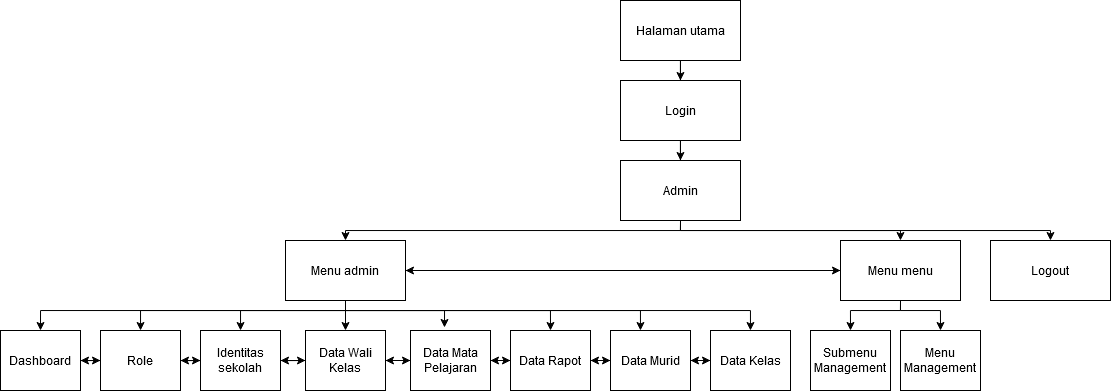

The diagram above was exported from draw.io. Its source (the exported page's mxGraphModel, read from the mxfile embedded in the PNG):
<mxGraphModel dx="1237" dy="639" grid="1" gridSize="10" guides="1" tooltips="1" connect="1" arrows="1" fold="1" page="1" pageScale="1" pageWidth="850" pageHeight="1100" math="0" shadow="0">
  <root>
    <mxCell id="0" />
    <mxCell id="1" parent="0" />
    <mxCell id="61ZoerXeK5w7WNYDIPp1-21" style="edgeStyle=orthogonalEdgeStyle;rounded=0;orthogonalLoop=1;jettySize=auto;html=1;exitX=0.5;exitY=1;exitDx=0;exitDy=0;" parent="1" source="61ZoerXeK5w7WNYDIPp1-2" target="61ZoerXeK5w7WNYDIPp1-3" edge="1">
      <mxGeometry relative="1" as="geometry" />
    </mxCell>
    <mxCell id="61ZoerXeK5w7WNYDIPp1-2" value="Halaman utama" style="rounded=0;whiteSpace=wrap;html=1;" parent="1" vertex="1">
      <mxGeometry x="660" y="120" width="120" height="60" as="geometry" />
    </mxCell>
    <mxCell id="61ZoerXeK5w7WNYDIPp1-22" style="edgeStyle=orthogonalEdgeStyle;rounded=0;orthogonalLoop=1;jettySize=auto;html=1;exitX=0.5;exitY=1;exitDx=0;exitDy=0;" parent="1" source="61ZoerXeK5w7WNYDIPp1-3" target="61ZoerXeK5w7WNYDIPp1-4" edge="1">
      <mxGeometry relative="1" as="geometry" />
    </mxCell>
    <mxCell id="61ZoerXeK5w7WNYDIPp1-3" value="Login" style="rounded=0;whiteSpace=wrap;html=1;" parent="1" vertex="1">
      <mxGeometry x="660" y="200" width="120" height="60" as="geometry" />
    </mxCell>
    <mxCell id="61ZoerXeK5w7WNYDIPp1-23" style="edgeStyle=orthogonalEdgeStyle;rounded=0;orthogonalLoop=1;jettySize=auto;html=1;exitX=0.5;exitY=1;exitDx=0;exitDy=0;" parent="1" source="61ZoerXeK5w7WNYDIPp1-4" target="61ZoerXeK5w7WNYDIPp1-5" edge="1">
      <mxGeometry relative="1" as="geometry">
        <Array as="points">
          <mxPoint x="720" y="350" />
          <mxPoint x="385" y="350" />
        </Array>
      </mxGeometry>
    </mxCell>
    <mxCell id="61ZoerXeK5w7WNYDIPp1-24" style="edgeStyle=orthogonalEdgeStyle;rounded=0;orthogonalLoop=1;jettySize=auto;html=1;exitX=0.5;exitY=1;exitDx=0;exitDy=0;" parent="1" source="61ZoerXeK5w7WNYDIPp1-4" target="61ZoerXeK5w7WNYDIPp1-6" edge="1">
      <mxGeometry relative="1" as="geometry">
        <Array as="points">
          <mxPoint x="720" y="350" />
          <mxPoint x="940" y="350" />
        </Array>
      </mxGeometry>
    </mxCell>
    <mxCell id="RWmavCL7vwyhENZpOX2R-17" style="edgeStyle=orthogonalEdgeStyle;rounded=0;orthogonalLoop=1;jettySize=auto;html=1;exitX=0.5;exitY=1;exitDx=0;exitDy=0;" edge="1" parent="1" source="61ZoerXeK5w7WNYDIPp1-4" target="RWmavCL7vwyhENZpOX2R-16">
      <mxGeometry relative="1" as="geometry">
        <Array as="points">
          <mxPoint x="720" y="350" />
          <mxPoint x="1090" y="350" />
        </Array>
      </mxGeometry>
    </mxCell>
    <mxCell id="61ZoerXeK5w7WNYDIPp1-4" value="Admin" style="rounded=0;whiteSpace=wrap;html=1;" parent="1" vertex="1">
      <mxGeometry x="660" y="280" width="120" height="60" as="geometry" />
    </mxCell>
    <mxCell id="61ZoerXeK5w7WNYDIPp1-26" style="edgeStyle=orthogonalEdgeStyle;rounded=0;orthogonalLoop=1;jettySize=auto;html=1;exitX=0.5;exitY=1;exitDx=0;exitDy=0;entryX=0.5;entryY=0;entryDx=0;entryDy=0;" parent="1" source="61ZoerXeK5w7WNYDIPp1-5" target="61ZoerXeK5w7WNYDIPp1-8" edge="1">
      <mxGeometry relative="1" as="geometry">
        <Array as="points">
          <mxPoint x="385" y="430" />
          <mxPoint x="80" y="430" />
        </Array>
      </mxGeometry>
    </mxCell>
    <mxCell id="61ZoerXeK5w7WNYDIPp1-27" style="edgeStyle=orthogonalEdgeStyle;rounded=0;orthogonalLoop=1;jettySize=auto;html=1;exitX=0.5;exitY=1;exitDx=0;exitDy=0;" parent="1" source="61ZoerXeK5w7WNYDIPp1-5" target="61ZoerXeK5w7WNYDIPp1-9" edge="1">
      <mxGeometry relative="1" as="geometry">
        <Array as="points">
          <mxPoint x="385" y="430" />
          <mxPoint x="180" y="430" />
        </Array>
      </mxGeometry>
    </mxCell>
    <mxCell id="61ZoerXeK5w7WNYDIPp1-28" style="edgeStyle=orthogonalEdgeStyle;rounded=0;orthogonalLoop=1;jettySize=auto;html=1;exitX=0.5;exitY=1;exitDx=0;exitDy=0;" parent="1" source="61ZoerXeK5w7WNYDIPp1-5" target="61ZoerXeK5w7WNYDIPp1-10" edge="1">
      <mxGeometry relative="1" as="geometry">
        <Array as="points">
          <mxPoint x="385" y="430" />
          <mxPoint x="280" y="430" />
        </Array>
      </mxGeometry>
    </mxCell>
    <mxCell id="61ZoerXeK5w7WNYDIPp1-30" style="edgeStyle=orthogonalEdgeStyle;rounded=0;orthogonalLoop=1;jettySize=auto;html=1;exitX=0.5;exitY=1;exitDx=0;exitDy=0;entryX=0.5;entryY=0;entryDx=0;entryDy=0;" parent="1" source="61ZoerXeK5w7WNYDIPp1-5" target="61ZoerXeK5w7WNYDIPp1-12" edge="1">
      <mxGeometry relative="1" as="geometry" />
    </mxCell>
    <mxCell id="61ZoerXeK5w7WNYDIPp1-31" style="edgeStyle=orthogonalEdgeStyle;rounded=0;orthogonalLoop=1;jettySize=auto;html=1;exitX=0.5;exitY=1;exitDx=0;exitDy=0;entryX=0.425;entryY=-0.05;entryDx=0;entryDy=0;entryPerimeter=0;" parent="1" source="61ZoerXeK5w7WNYDIPp1-5" target="61ZoerXeK5w7WNYDIPp1-13" edge="1">
      <mxGeometry relative="1" as="geometry">
        <Array as="points">
          <mxPoint x="385" y="430" />
          <mxPoint x="484" y="430" />
        </Array>
      </mxGeometry>
    </mxCell>
    <mxCell id="61ZoerXeK5w7WNYDIPp1-32" style="edgeStyle=orthogonalEdgeStyle;rounded=0;orthogonalLoop=1;jettySize=auto;html=1;exitX=0.5;exitY=1;exitDx=0;exitDy=0;entryX=0.5;entryY=0;entryDx=0;entryDy=0;" parent="1" source="61ZoerXeK5w7WNYDIPp1-5" target="61ZoerXeK5w7WNYDIPp1-17" edge="1">
      <mxGeometry relative="1" as="geometry">
        <Array as="points">
          <mxPoint x="590" y="430" />
        </Array>
      </mxGeometry>
    </mxCell>
    <mxCell id="61ZoerXeK5w7WNYDIPp1-33" style="edgeStyle=orthogonalEdgeStyle;rounded=0;orthogonalLoop=1;jettySize=auto;html=1;exitX=0.5;exitY=1;exitDx=0;exitDy=0;" parent="1" source="61ZoerXeK5w7WNYDIPp1-5" target="61ZoerXeK5w7WNYDIPp1-16" edge="1">
      <mxGeometry relative="1" as="geometry">
        <Array as="points">
          <mxPoint x="680" y="430" />
        </Array>
      </mxGeometry>
    </mxCell>
    <mxCell id="61ZoerXeK5w7WNYDIPp1-34" style="edgeStyle=orthogonalEdgeStyle;rounded=0;orthogonalLoop=1;jettySize=auto;html=1;exitX=0.5;exitY=1;exitDx=0;exitDy=0;" parent="1" source="61ZoerXeK5w7WNYDIPp1-5" target="61ZoerXeK5w7WNYDIPp1-15" edge="1">
      <mxGeometry relative="1" as="geometry">
        <Array as="points">
          <mxPoint x="385" y="430" />
          <mxPoint x="790" y="430" />
        </Array>
      </mxGeometry>
    </mxCell>
    <mxCell id="RWmavCL7vwyhENZpOX2R-18" style="edgeStyle=orthogonalEdgeStyle;rounded=0;orthogonalLoop=1;jettySize=auto;html=1;exitX=1;exitY=0.5;exitDx=0;exitDy=0;" edge="1" parent="1" source="61ZoerXeK5w7WNYDIPp1-5" target="61ZoerXeK5w7WNYDIPp1-6">
      <mxGeometry relative="1" as="geometry" />
    </mxCell>
    <mxCell id="61ZoerXeK5w7WNYDIPp1-5" value="Menu admin" style="rounded=0;whiteSpace=wrap;html=1;" parent="1" vertex="1">
      <mxGeometry x="325" y="360" width="120" height="60" as="geometry" />
    </mxCell>
    <mxCell id="61ZoerXeK5w7WNYDIPp1-37" style="edgeStyle=orthogonalEdgeStyle;rounded=0;orthogonalLoop=1;jettySize=auto;html=1;exitX=0.5;exitY=1;exitDx=0;exitDy=0;entryX=0.5;entryY=0;entryDx=0;entryDy=0;" parent="1" source="61ZoerXeK5w7WNYDIPp1-6" target="61ZoerXeK5w7WNYDIPp1-19" edge="1">
      <mxGeometry relative="1" as="geometry">
        <Array as="points">
          <mxPoint x="940" y="430" />
          <mxPoint x="890" y="430" />
        </Array>
      </mxGeometry>
    </mxCell>
    <mxCell id="61ZoerXeK5w7WNYDIPp1-39" style="edgeStyle=orthogonalEdgeStyle;rounded=0;orthogonalLoop=1;jettySize=auto;html=1;exitX=0.5;exitY=1;exitDx=0;exitDy=0;entryX=0.5;entryY=0;entryDx=0;entryDy=0;" parent="1" source="61ZoerXeK5w7WNYDIPp1-6" target="61ZoerXeK5w7WNYDIPp1-18" edge="1">
      <mxGeometry relative="1" as="geometry">
        <Array as="points">
          <mxPoint x="940" y="430" />
          <mxPoint x="980" y="430" />
        </Array>
      </mxGeometry>
    </mxCell>
    <mxCell id="RWmavCL7vwyhENZpOX2R-19" style="edgeStyle=orthogonalEdgeStyle;rounded=0;orthogonalLoop=1;jettySize=auto;html=1;exitX=0;exitY=0.5;exitDx=0;exitDy=0;entryX=1;entryY=0.5;entryDx=0;entryDy=0;" edge="1" parent="1" source="61ZoerXeK5w7WNYDIPp1-6" target="61ZoerXeK5w7WNYDIPp1-5">
      <mxGeometry relative="1" as="geometry" />
    </mxCell>
    <mxCell id="61ZoerXeK5w7WNYDIPp1-6" value="Menu menu" style="rounded=0;whiteSpace=wrap;html=1;" parent="1" vertex="1">
      <mxGeometry x="880" y="360" width="120" height="60" as="geometry" />
    </mxCell>
    <mxCell id="RWmavCL7vwyhENZpOX2R-4" style="edgeStyle=orthogonalEdgeStyle;rounded=0;orthogonalLoop=1;jettySize=auto;html=1;exitX=1;exitY=0.5;exitDx=0;exitDy=0;entryX=0;entryY=0.5;entryDx=0;entryDy=0;" edge="1" parent="1" source="61ZoerXeK5w7WNYDIPp1-8" target="61ZoerXeK5w7WNYDIPp1-9">
      <mxGeometry relative="1" as="geometry" />
    </mxCell>
    <mxCell id="61ZoerXeK5w7WNYDIPp1-8" value="Dashboard" style="rounded=0;whiteSpace=wrap;html=1;" parent="1" vertex="1">
      <mxGeometry x="40" y="450" width="80" height="60" as="geometry" />
    </mxCell>
    <mxCell id="RWmavCL7vwyhENZpOX2R-5" style="edgeStyle=orthogonalEdgeStyle;rounded=0;orthogonalLoop=1;jettySize=auto;html=1;exitX=0;exitY=0.5;exitDx=0;exitDy=0;" edge="1" parent="1" source="61ZoerXeK5w7WNYDIPp1-9" target="61ZoerXeK5w7WNYDIPp1-8">
      <mxGeometry relative="1" as="geometry" />
    </mxCell>
    <mxCell id="RWmavCL7vwyhENZpOX2R-6" style="edgeStyle=orthogonalEdgeStyle;rounded=0;orthogonalLoop=1;jettySize=auto;html=1;exitX=1;exitY=0.5;exitDx=0;exitDy=0;entryX=0;entryY=0.5;entryDx=0;entryDy=0;" edge="1" parent="1" source="61ZoerXeK5w7WNYDIPp1-9" target="61ZoerXeK5w7WNYDIPp1-10">
      <mxGeometry relative="1" as="geometry" />
    </mxCell>
    <mxCell id="61ZoerXeK5w7WNYDIPp1-9" value="Role" style="rounded=0;whiteSpace=wrap;html=1;" parent="1" vertex="1">
      <mxGeometry x="140" y="450" width="80" height="60" as="geometry" />
    </mxCell>
    <mxCell id="RWmavCL7vwyhENZpOX2R-1" value="" style="edgeStyle=orthogonalEdgeStyle;rounded=0;orthogonalLoop=1;jettySize=auto;html=1;" edge="1" parent="1" source="61ZoerXeK5w7WNYDIPp1-10" target="61ZoerXeK5w7WNYDIPp1-9">
      <mxGeometry relative="1" as="geometry" />
    </mxCell>
    <mxCell id="RWmavCL7vwyhENZpOX2R-2" style="edgeStyle=orthogonalEdgeStyle;rounded=0;orthogonalLoop=1;jettySize=auto;html=1;exitX=1;exitY=0.5;exitDx=0;exitDy=0;entryX=0;entryY=0.5;entryDx=0;entryDy=0;" edge="1" parent="1" source="61ZoerXeK5w7WNYDIPp1-10" target="61ZoerXeK5w7WNYDIPp1-12">
      <mxGeometry relative="1" as="geometry" />
    </mxCell>
    <mxCell id="61ZoerXeK5w7WNYDIPp1-10" value="Identitas sekolah" style="rounded=0;whiteSpace=wrap;html=1;" parent="1" vertex="1">
      <mxGeometry x="240" y="450" width="80" height="60" as="geometry" />
    </mxCell>
    <mxCell id="RWmavCL7vwyhENZpOX2R-7" style="edgeStyle=orthogonalEdgeStyle;rounded=0;orthogonalLoop=1;jettySize=auto;html=1;exitX=0;exitY=0.5;exitDx=0;exitDy=0;" edge="1" parent="1" source="61ZoerXeK5w7WNYDIPp1-12" target="61ZoerXeK5w7WNYDIPp1-10">
      <mxGeometry relative="1" as="geometry" />
    </mxCell>
    <mxCell id="RWmavCL7vwyhENZpOX2R-9" style="edgeStyle=orthogonalEdgeStyle;rounded=0;orthogonalLoop=1;jettySize=auto;html=1;exitX=1;exitY=0.5;exitDx=0;exitDy=0;entryX=0;entryY=0.5;entryDx=0;entryDy=0;" edge="1" parent="1" source="61ZoerXeK5w7WNYDIPp1-12" target="61ZoerXeK5w7WNYDIPp1-13">
      <mxGeometry relative="1" as="geometry" />
    </mxCell>
    <mxCell id="61ZoerXeK5w7WNYDIPp1-12" value="Data Wali Kelas" style="rounded=0;whiteSpace=wrap;html=1;" parent="1" vertex="1">
      <mxGeometry x="345" y="450" width="80" height="60" as="geometry" />
    </mxCell>
    <mxCell id="RWmavCL7vwyhENZpOX2R-8" style="edgeStyle=orthogonalEdgeStyle;rounded=0;orthogonalLoop=1;jettySize=auto;html=1;exitX=0;exitY=0.5;exitDx=0;exitDy=0;entryX=1;entryY=0.5;entryDx=0;entryDy=0;" edge="1" parent="1" source="61ZoerXeK5w7WNYDIPp1-13" target="61ZoerXeK5w7WNYDIPp1-12">
      <mxGeometry relative="1" as="geometry" />
    </mxCell>
    <mxCell id="RWmavCL7vwyhENZpOX2R-11" style="edgeStyle=orthogonalEdgeStyle;rounded=0;orthogonalLoop=1;jettySize=auto;html=1;exitX=1;exitY=0.5;exitDx=0;exitDy=0;entryX=0;entryY=0.5;entryDx=0;entryDy=0;" edge="1" parent="1" source="61ZoerXeK5w7WNYDIPp1-13" target="61ZoerXeK5w7WNYDIPp1-17">
      <mxGeometry relative="1" as="geometry" />
    </mxCell>
    <mxCell id="61ZoerXeK5w7WNYDIPp1-13" value="Data Mata Pelajaran" style="rounded=0;whiteSpace=wrap;html=1;" parent="1" vertex="1">
      <mxGeometry x="450" y="450" width="80" height="60" as="geometry" />
    </mxCell>
    <mxCell id="RWmavCL7vwyhENZpOX2R-14" style="edgeStyle=orthogonalEdgeStyle;rounded=0;orthogonalLoop=1;jettySize=auto;html=1;exitX=0;exitY=0.5;exitDx=0;exitDy=0;entryX=1;entryY=0.5;entryDx=0;entryDy=0;" edge="1" parent="1" source="61ZoerXeK5w7WNYDIPp1-15" target="61ZoerXeK5w7WNYDIPp1-16">
      <mxGeometry relative="1" as="geometry" />
    </mxCell>
    <mxCell id="61ZoerXeK5w7WNYDIPp1-15" value="Data Kelas" style="rounded=0;whiteSpace=wrap;html=1;" parent="1" vertex="1">
      <mxGeometry x="750" y="450" width="80" height="60" as="geometry" />
    </mxCell>
    <mxCell id="RWmavCL7vwyhENZpOX2R-12" style="edgeStyle=orthogonalEdgeStyle;rounded=0;orthogonalLoop=1;jettySize=auto;html=1;exitX=0;exitY=0.5;exitDx=0;exitDy=0;entryX=1;entryY=0.5;entryDx=0;entryDy=0;" edge="1" parent="1" source="61ZoerXeK5w7WNYDIPp1-16" target="61ZoerXeK5w7WNYDIPp1-17">
      <mxGeometry relative="1" as="geometry" />
    </mxCell>
    <mxCell id="RWmavCL7vwyhENZpOX2R-15" style="edgeStyle=orthogonalEdgeStyle;rounded=0;orthogonalLoop=1;jettySize=auto;html=1;exitX=1;exitY=0.5;exitDx=0;exitDy=0;entryX=0;entryY=0.5;entryDx=0;entryDy=0;" edge="1" parent="1" source="61ZoerXeK5w7WNYDIPp1-16" target="61ZoerXeK5w7WNYDIPp1-15">
      <mxGeometry relative="1" as="geometry" />
    </mxCell>
    <mxCell id="61ZoerXeK5w7WNYDIPp1-16" value="Data Murid" style="rounded=0;whiteSpace=wrap;html=1;" parent="1" vertex="1">
      <mxGeometry x="650" y="450" width="80" height="60" as="geometry" />
    </mxCell>
    <mxCell id="RWmavCL7vwyhENZpOX2R-10" style="edgeStyle=orthogonalEdgeStyle;rounded=0;orthogonalLoop=1;jettySize=auto;html=1;exitX=0;exitY=0.5;exitDx=0;exitDy=0;entryX=1;entryY=0.5;entryDx=0;entryDy=0;" edge="1" parent="1" source="61ZoerXeK5w7WNYDIPp1-17" target="61ZoerXeK5w7WNYDIPp1-13">
      <mxGeometry relative="1" as="geometry" />
    </mxCell>
    <mxCell id="RWmavCL7vwyhENZpOX2R-13" style="edgeStyle=orthogonalEdgeStyle;rounded=0;orthogonalLoop=1;jettySize=auto;html=1;exitX=1;exitY=0.5;exitDx=0;exitDy=0;" edge="1" parent="1" source="61ZoerXeK5w7WNYDIPp1-17">
      <mxGeometry relative="1" as="geometry">
        <mxPoint x="650" y="480" as="targetPoint" />
      </mxGeometry>
    </mxCell>
    <mxCell id="61ZoerXeK5w7WNYDIPp1-17" value="Data Rapot" style="rounded=0;whiteSpace=wrap;html=1;" parent="1" vertex="1">
      <mxGeometry x="550" y="450" width="80" height="60" as="geometry" />
    </mxCell>
    <mxCell id="61ZoerXeK5w7WNYDIPp1-18" value="Menu Management" style="rounded=0;whiteSpace=wrap;html=1;" parent="1" vertex="1">
      <mxGeometry x="940" y="450" width="80" height="60" as="geometry" />
    </mxCell>
    <mxCell id="61ZoerXeK5w7WNYDIPp1-19" value="Submenu Management" style="rounded=0;whiteSpace=wrap;html=1;" parent="1" vertex="1">
      <mxGeometry x="850" y="450" width="80" height="60" as="geometry" />
    </mxCell>
    <mxCell id="RWmavCL7vwyhENZpOX2R-16" value="Logout" style="rounded=0;whiteSpace=wrap;html=1;" vertex="1" parent="1">
      <mxGeometry x="1030" y="360" width="120" height="60" as="geometry" />
    </mxCell>
  </root>
</mxGraphModel>